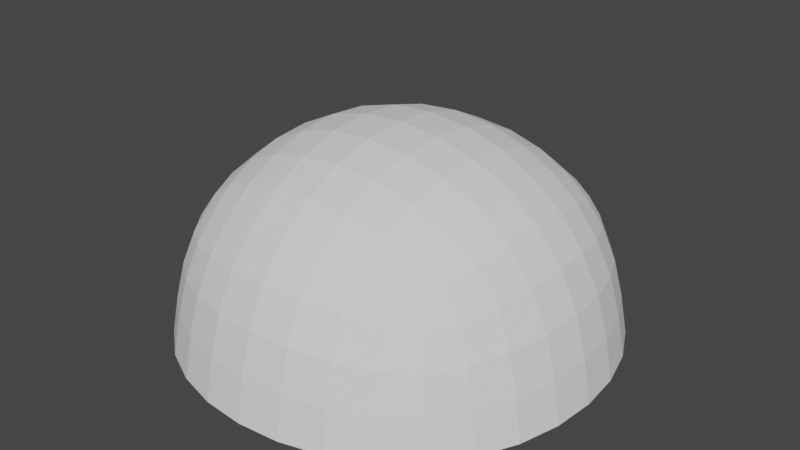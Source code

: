 # Source: Arbusto1.blend  (saved by Blender 2.91.10; exported with 4.5.12 LTS)
import bpy
from mathutils import Matrix  # noqa: F401  (used for matrix-valued properties, if any)

bpy.ops.wm.read_factory_settings(use_empty=True)
scene = bpy.context.scene
scene.name = 'Scene'

# ---- collections
col_collection = bpy.data.collections.new('Collection'); scene.collection.children.link(col_collection)

# ---- world
world_world = bpy.data.worlds.new('World'); scene.world = world_world
world_world.use_nodes = True; world_world.node_tree.nodes.clear()
_N = world_world.node_tree.nodes; _L = world_world.node_tree.links
n0 = _N.new('ShaderNodeOutputWorld'); n0.name = 'World Output'; n0.location = (300, 300)
n1 = _N.new('ShaderNodeBackground'); n1.name = 'Background'; n1.location = (10, 300)
n1.inputs[0].default_value = (0.05088, 0.05088, 0.05088, 1.0)
_L.new(n1.outputs[0], n0.inputs[0])
n0.is_active_output = True
world_world.color = (0.05088, 0.05088, 0.05088)
world_world.use_sun_shadow = False
world_world.sun_shadow_jitter_overblur = 0.0

# ---- meshes
me_cube_002 = bpy.data.meshes.new('Cube.002')
me_cube_002.from_pydata([(-1.878, -1.878, 1.878), (-1.878, 1.878, 1.878), (1.878, -1.878, 1.878), (1.878, 1.878, 1.878), (-2.295, -2.295, 1.863e-08), (-2.129, -2.129, 1.122), (-2.129, -1.122, 2.129), (-2.249, -1.863e-08, 2.249), (-2.129, 1.122, 2.129), (-2.129, 2.129, 1.122), (-2.295, 2.295, 1.118e-08), (-1.122, 2.129, 2.129), (-3.353e-08, 2.249, 2.249), (1.122, 2.129, 2.129), (2.129, 2.129, 1.122), (2.295, 2.295, 1.366e-08), (2.129, 1.122, 2.129), (2.249, 3.353e-08, 2.249), (2.129, -1.122, 2.129), (2.129, -2.129, 1.122), (2.295, -2.295, 8.692e-09), (1.122, -2.129, 2.129), (1.118e-08, -2.249, 2.249), (-1.122, -2.129, 2.129), (-2.956, -1.255, -8.071e-09), (-2.698, -1.182, 1.182), (-3.179, 1.49e-08, 3.353e-08), (-2.891, -5.588e-08, 1.232), (-2.956, 1.255, 6.581e-08), (-2.698, 1.182, 1.182), (-1.255, 2.956, -1.801e-08), (-1.182, 2.698, 1.182), (-1.49e-08, 3.179, 3.601e-08), (-7.451e-08, 2.891, 1.232), (1.255, 2.956, 7.637e-08), (1.182, 2.698, 1.182), (2.956, 1.255, -1.863e-08), (2.698, 1.182, 1.182), (3.179, 1.49e-08, 2.856e-08), (2.891, 7.451e-08, 1.232), (2.956, -1.255, 5.588e-08), (2.698, -1.182, 1.182), (1.255, -2.956, -1.801e-08), (1.182, -2.698, 1.182), (1.49e-08, -3.179, 3.601e-08), (7.451e-08, -2.891, 1.232), (-1.255, -2.956, 7.699e-08), (-1.182, -2.698, 1.182), (1.182, 1.182, 2.698), (2.98e-08, 1.232, 2.891), (-1.182, 1.182, 2.698), (1.232, -3.725e-08, 2.891), (-3.725e-09, 2.235e-08, 3.107), (-1.232, 3.725e-08, 2.891), (1.182, -1.182, 2.698), (-1.118e-08, -1.232, 2.891), (-1.182, -1.182, 2.698), (-2.222, -2.222, 0.5809), (-2.002, -2.002, 1.58), (-2.002, -1.58, 2.002), (-2.216, -0.5809, 2.216), (-2.216, 0.5809, 2.216), (-2.002, 1.58, 2.002), (-2.002, 2.002, 1.58), (-2.222, 2.222, 0.5809), (-1.58, 2.002, 2.002), (-0.5809, 2.216, 2.216), (0.5809, 2.216, 2.216), (1.58, 2.002, 2.002), (2.002, 2.002, 1.58), (2.222, 2.222, 0.5809), (2.002, 1.58, 2.002), (2.216, 0.5809, 2.216), (2.216, -0.5809, 2.216), (2.002, -1.58, 2.002), (2.002, -2.002, 1.58), (2.222, -2.222, 0.5809), (1.58, -2.002, 2.002), (0.5809, -2.216, 2.216), (-0.5809, -2.216, 2.216), (-1.58, -2.002, 2.002), (-2.85, -1.22, 0.6067), (-3.124, -0.641, 7.373e-09), (-2.842, -0.6067, 1.217), (-3.062, -2.747e-08, 0.63), (-3.124, 0.641, 5.852e-08), (-2.842, 0.6067, 1.217), (-2.85, 1.22, 0.6067), (-2.679, -1.814, -4.269e-09), (-2.462, -1.697, 1.142), (-2.462, -1.142, 1.697), (-2.621, -4.517e-08, 1.779), (-2.462, 1.142, 1.697), (-2.462, 1.697, 1.142), (-2.679, 1.814, 4.455e-08), (-1.22, 2.85, 0.6067), (-0.641, 3.124, 2.251e-09), (-0.6067, 2.842, 1.217), (-2.049e-08, 3.062, 0.63), (0.641, 3.124, 6.713e-08), (0.6067, 2.842, 1.217), (1.22, 2.85, 0.6067), (-1.814, 2.679, -1.343e-08), (-1.697, 2.462, 1.142), (-1.142, 2.462, 1.697), (-3.027e-08, 2.621, 1.779), (1.142, 2.462, 1.697), (1.697, 2.462, 1.142), (1.814, 2.679, 5.177e-08), (2.85, 1.22, 0.6067), (3.124, 0.641, -1.552e-10), (2.842, 0.6067, 1.217), (3.062, 2.049e-08, 0.63), (3.124, -0.641, 5.107e-08), (2.842, -0.6067, 1.217), (2.85, -1.22, 0.6067), (2.679, 1.814, -1.319e-08), (2.462, 1.697, 1.142), (2.462, 1.142, 1.697), (2.621, 3.027e-08, 1.779), (2.462, -1.142, 1.697), (2.462, -1.697, 1.142), (2.679, -1.814, 3.741e-08), (1.22, -2.85, 0.6067), (0.641, -3.124, 2.251e-09), (0.6067, -2.842, 1.217), (2.049e-08, -3.062, 0.63), (-0.641, -3.124, 6.721e-08), (-0.6067, -2.842, 1.217), (-1.22, -2.85, 0.6067), (1.814, -2.679, -1.374e-08), (1.697, -2.462, 1.142), (1.142, -2.462, 1.697), (3.12e-08, -2.621, 1.779), (-1.142, -2.462, 1.697), (-1.697, -2.462, 1.142), (-1.814, -2.679, 5.386e-08), (0.6067, 1.217, 2.842), (-0.6067, 1.217, 2.842), (1.217, 0.6067, 2.842), (2.189e-08, 0.63, 3.053), (-1.217, 0.6067, 2.842), (0.63, -2.142e-08, 3.053), (-0.63, 1.956e-08, 3.053), (1.217, -0.6067, 2.842), (-6.985e-09, -0.63, 3.053), (-1.217, -0.6067, 2.842), (0.6067, -1.217, 2.842), (-0.6067, -1.217, 2.842), (1.142, 1.697, 2.462), (7.451e-09, 1.779, 2.621), (-1.142, 1.697, 2.462), (-1.697, 1.142, 2.462), (-1.779, 2.282e-08, 2.621), (-1.697, -1.142, 2.462), (-1.142, -1.697, 2.462), (1.397e-09, -1.779, 2.621), (1.142, -1.697, 2.462), (1.697, -1.142, 2.462), (1.779, -4.657e-09, 2.621), (1.697, 1.142, 2.462), (-3.009, -0.6243, 0.6229), (-3.009, 0.6243, 0.6229), (-2.587, -1.76, 0.5892), (-2.273, -1.622, 1.622), (-2.58, -0.5892, 1.756), (-2.58, 0.5892, 1.756), (-2.273, 1.622, 1.622), (-2.587, 1.76, 0.5892), (-0.6243, 3.009, 0.6229), (0.6243, 3.009, 0.6229), (-1.76, 2.587, 0.5892), (-1.622, 2.273, 1.622), (-0.5892, 2.58, 1.756), (0.5892, 2.58, 1.756), (1.622, 2.273, 1.622), (1.76, 2.587, 0.5892), (3.009, 0.6243, 0.6229), (3.009, -0.6243, 0.6229), (2.587, 1.76, 0.5892), (2.273, 1.622, 1.622), (2.58, 0.5892, 1.756), (2.58, -0.5892, 1.756), (2.273, -1.622, 1.622), (2.587, -1.76, 0.5892), (0.6243, -3.009, 0.6229), (-0.6243, -3.009, 0.6229), (1.76, -2.587, 0.5892), (1.622, -2.273, 1.622), (0.5892, -2.58, 1.756), (-0.5892, -2.58, 1.756), (-1.622, -2.273, 1.622), (-1.76, -2.587, 0.5892), (0.6229, 0.6229, 3.0), (-0.6229, 0.6229, 3.0), (0.6229, -0.6229, 3.0), (-0.6229, -0.6229, 3.0), (1.622, 1.622, 2.273), (0.5892, 1.756, 2.58), (-0.5892, 1.756, 2.58), (-1.622, 1.622, 2.273), (-1.756, 0.5892, 2.58), (-1.756, -0.5892, 2.58), (-1.622, -1.622, 2.273), (-0.5892, -1.756, 2.58), (0.5892, -1.756, 2.58), (1.622, -1.622, 2.273), (1.756, -0.5892, 2.58), (1.756, 0.5892, 2.58)], [], [(24, 81, 161, 82), (81, 25, 83, 161), (161, 83, 27, 84), (82, 161, 84, 26), (26, 84, 162, 85), (84, 27, 86, 162), (162, 86, 29, 87), (85, 162, 87, 28), (4, 57, 163, 88), (57, 5, 89, 163), (163, 89, 25, 81), (88, 163, 81, 24), (5, 58, 164, 89), (58, 0, 59, 164), (164, 59, 6, 90), (89, 164, 90, 25), (25, 90, 165, 83), (90, 6, 60, 165), (165, 60, 7, 91), (83, 165, 91, 27), (27, 91, 166, 86), (91, 7, 61, 166), (166, 61, 8, 92), (86, 166, 92, 29), (29, 92, 167, 93), (92, 8, 62, 167), (167, 62, 1, 63), (93, 167, 63, 9), (28, 87, 168, 94), (87, 29, 93, 168), (168, 93, 9, 64), (94, 168, 64, 10), (30, 95, 169, 96), (95, 31, 97, 169), (169, 97, 33, 98), (96, 169, 98, 32), (32, 98, 170, 99), (98, 33, 100, 170), (170, 100, 35, 101), (99, 170, 101, 34), (10, 64, 171, 102), (64, 9, 103, 171), (171, 103, 31, 95), (102, 171, 95, 30), (9, 63, 172, 103), (63, 1, 65, 172), (172, 65, 11, 104), (103, 172, 104, 31), (31, 104, 173, 97), (104, 11, 66, 173), (173, 66, 12, 105), (97, 173, 105, 33), (33, 105, 174, 100), (105, 12, 67, 174), (174, 67, 13, 106), (100, 174, 106, 35), (35, 106, 175, 107), (106, 13, 68, 175), (175, 68, 3, 69), (107, 175, 69, 14), (34, 101, 176, 108), (101, 35, 107, 176), (176, 107, 14, 70), (108, 176, 70, 15), (36, 109, 177, 110), (109, 37, 111, 177), (177, 111, 39, 112), (110, 177, 112, 38), (38, 112, 178, 113), (112, 39, 114, 178), (178, 114, 41, 115), (113, 178, 115, 40), (15, 70, 179, 116), (70, 14, 117, 179), (179, 117, 37, 109), (116, 179, 109, 36), (14, 69, 180, 117), (69, 3, 71, 180), (180, 71, 16, 118), (117, 180, 118, 37), (37, 118, 181, 111), (118, 16, 72, 181), (181, 72, 17, 119), (111, 181, 119, 39), (39, 119, 182, 114), (119, 17, 73, 182), (182, 73, 18, 120), (114, 182, 120, 41), (41, 120, 183, 121), (120, 18, 74, 183), (183, 74, 2, 75), (121, 183, 75, 19), (40, 115, 184, 122), (115, 41, 121, 184), (184, 121, 19, 76), (122, 184, 76, 20), (42, 123, 185, 124), (123, 43, 125, 185), (185, 125, 45, 126), (124, 185, 126, 44), (44, 126, 186, 127), (126, 45, 128, 186), (186, 128, 47, 129), (127, 186, 129, 46), (20, 76, 187, 130), (76, 19, 131, 187), (187, 131, 43, 123), (130, 187, 123, 42), (19, 75, 188, 131), (75, 2, 77, 188), (188, 77, 21, 132), (131, 188, 132, 43), (43, 132, 189, 125), (132, 21, 78, 189), (189, 78, 22, 133), (125, 189, 133, 45), (45, 133, 190, 128), (133, 22, 79, 190), (190, 79, 23, 134), (128, 190, 134, 47), (47, 134, 191, 135), (134, 23, 80, 191), (191, 80, 0, 58), (135, 191, 58, 5), (46, 129, 192, 136), (129, 47, 135, 192), (192, 135, 5, 57), (136, 192, 57, 4), (48, 137, 193, 139), (137, 49, 140, 193), (193, 140, 52, 142), (139, 193, 142, 51), (49, 138, 194, 140), (138, 50, 141, 194), (194, 141, 53, 143), (140, 194, 143, 52), (51, 142, 195, 144), (142, 52, 145, 195), (195, 145, 55, 147), (144, 195, 147, 54), (52, 143, 196, 145), (143, 53, 146, 196), (196, 146, 56, 148), (145, 196, 148, 55), (3, 68, 197, 71), (68, 13, 149, 197), (197, 149, 48, 160), (71, 197, 160, 16), (13, 67, 198, 149), (67, 12, 150, 198), (198, 150, 49, 137), (149, 198, 137, 48), (12, 66, 199, 150), (66, 11, 151, 199), (199, 151, 50, 138), (150, 199, 138, 49), (11, 65, 200, 151), (65, 1, 62, 200), (200, 62, 8, 152), (151, 200, 152, 50), (50, 152, 201, 141), (152, 8, 61, 201), (201, 61, 7, 153), (141, 201, 153, 53), (53, 153, 202, 146), (153, 7, 60, 202), (202, 60, 6, 154), (146, 202, 154, 56), (56, 154, 203, 155), (154, 6, 59, 203), (203, 59, 0, 80), (155, 203, 80, 23), (55, 148, 204, 156), (148, 56, 155, 204), (204, 155, 23, 79), (156, 204, 79, 22), (54, 147, 205, 157), (147, 55, 156, 205), (205, 156, 22, 78), (157, 205, 78, 21), (18, 158, 206, 74), (158, 54, 157, 206), (206, 157, 21, 77), (74, 206, 77, 2), (17, 159, 207, 73), (159, 51, 144, 207), (207, 144, 54, 158), (73, 207, 158, 18), (16, 160, 208, 72), (160, 48, 139, 208), (208, 139, 51, 159), (72, 208, 159, 17)])
_uv = me_cube_002.uv_layers.new(name='UVMap')
_uv.uv.foreach_set('vector', [0.0, 0.0, 1.0, 0.0, 1.0, 1.0, 0.0, 1.0, 0.0, 0.0, 1.0, 0.0, 1.0, 1.0, 0.0, 1.0, 0.0, 0.0, 1.0, 0.0, 1.0, 1.0, 0.0, 1.0, 0.0, 0.0, 1.0, 0.0, 1.0, 1.0, 0.0, 1.0, 0.0, 0.0, 1.0, 0.0, 1.0, 1.0, 0.0, 1.0, 0.0, 0.0, 1.0, 0.0, 1.0, 1.0, 0.0, 1.0, 0.0, 0.0, 1.0, 0.0, 1.0, 1.0, 0.0, 1.0, 0.0, 0.0, 1.0, 0.0, 1.0, 1.0, 0.0, 1.0, 0.0, 0.0, 1.0, 0.0, 1.0, 1.0, 0.0, 1.0, 0.0, 0.0, 1.0, 0.0, 1.0, 1.0, 0.0, 1.0, 0.0, 0.0, 1.0, 0.0, 1.0, 1.0, 0.0, 1.0, 0.0, 0.0, 1.0, 0.0, 1.0, 1.0, 0.0, 1.0, 0.0, 0.0, 1.0, 0.0, 1.0, 1.0, 0.0, 1.0, 0.0, 0.0, 1.0, 0.0, 1.0, 1.0, 0.0, 1.0, 0.0, 0.0, 1.0, 0.0, 1.0, 1.0, 0.0, 1.0, 0.0, 0.0, 1.0, 0.0, 1.0, 1.0, 0.0, 1.0, 0.0, 0.0, 1.0, 0.0, 1.0, 1.0, 0.0, 1.0, 0.0, 0.0, 1.0, 0.0, 1.0, 1.0, 0.0, 1.0, 0.0, 0.0, 1.0, 0.0, 1.0, 1.0, 0.0, 1.0, 0.0, 0.0, 1.0, 0.0, 1.0, 1.0, 0.0, 1.0, 0.0, 0.0, 1.0, 0.0, 1.0, 1.0, 0.0, 1.0, 0.0, 0.0, 1.0, 0.0, 1.0, 1.0, 0.0, 1.0, 0.0, 0.0, 1.0, 0.0, 1.0, 1.0, 0.0, 1.0, 0.0, 0.0, 1.0, 0.0, 1.0, 1.0, 0.0, 1.0, 0.0, 0.0, 1.0, 0.0, 1.0, 1.0, 0.0, 1.0, 0.0, 0.0, 1.0, 0.0, 1.0, 1.0, 0.0, 1.0, 0.0, 0.0, 1.0, 0.0, 1.0, 1.0, 0.0, 1.0, 0.0, 0.0, 1.0, 0.0, 1.0, 1.0, 0.0, 1.0, 0.0, 0.0, 1.0, 0.0, 1.0, 1.0, 0.0, 1.0, 0.0, 0.0, 1.0, 0.0, 1.0, 1.0, 0.0, 1.0, 0.0, 0.0, 1.0, 0.0, 1.0, 1.0, 0.0, 1.0, 0.0, 0.0, 1.0, 0.0, 1.0, 1.0, 0.0, 1.0, 0.0, 0.0, 1.0, 0.0, 1.0, 1.0, 0.0, 1.0, 0.0, 0.0, 1.0, 0.0, 1.0, 1.0, 0.0, 1.0, 0.0, 0.0, 1.0, 0.0, 1.0, 1.0, 0.0, 1.0, 0.0, 0.0, 1.0, 0.0, 1.0, 1.0, 0.0, 1.0, 0.0, 0.0, 1.0, 0.0, 1.0, 1.0, 0.0, 1.0, 0.0, 0.0, 1.0, 0.0, 1.0, 1.0, 0.0, 1.0, 0.0, 0.0, 1.0, 0.0, 1.0, 1.0, 0.0, 1.0, 0.0, 0.0, 1.0, 0.0, 1.0, 1.0, 0.0, 1.0, 0.0, 0.0, 1.0, 0.0, 1.0, 1.0, 0.0, 1.0, 0.0, 0.0, 1.0, 0.0, 1.0, 1.0, 0.0, 1.0, 0.0, 0.0, 1.0, 0.0, 1.0, 1.0, 0.0, 1.0, 0.0, 0.0, 1.0, 0.0, 1.0, 1.0, 0.0, 1.0, 0.0, 0.0, 1.0, 0.0, 1.0, 1.0, 0.0, 1.0, 0.0, 0.0, 1.0, 0.0, 1.0, 1.0, 0.0, 1.0, 0.0, 0.0, 1.0, 0.0, 1.0, 1.0, 0.0, 1.0, 0.0, 0.0, 1.0, 0.0, 1.0, 1.0, 0.0, 1.0, 0.0, 0.0, 1.0, 0.0, 1.0, 1.0, 0.0, 1.0, 0.0, 0.0, 1.0, 0.0, 1.0, 1.0, 0.0, 1.0, 0.0, 0.0, 1.0, 0.0, 1.0, 1.0, 0.0, 1.0, 0.0, 0.0, 1.0, 0.0, 1.0, 1.0, 0.0, 1.0, 0.0, 0.0, 1.0, 0.0, 1.0, 1.0, 0.0, 1.0, 0.0, 0.0, 1.0, 0.0, 1.0, 1.0, 0.0, 1.0, 0.0, 0.0, 1.0, 0.0, 1.0, 1.0, 0.0, 1.0, 0.0, 0.0, 1.0, 0.0, 1.0, 1.0, 0.0, 1.0, 0.0, 0.0, 1.0, 0.0, 1.0, 1.0, 0.0, 1.0, 0.0, 0.0, 1.0, 0.0, 1.0, 1.0, 0.0, 1.0, 0.0, 0.0, 1.0, 0.0, 1.0, 1.0, 0.0, 1.0, 0.0, 0.0, 1.0, 0.0, 1.0, 1.0, 0.0, 1.0, 0.0, 0.0, 1.0, 0.0, 1.0, 1.0, 0.0, 1.0, 0.0, 0.0, 1.0, 0.0, 1.0, 1.0, 0.0, 1.0, 0.0, 0.0, 1.0, 0.0, 1.0, 1.0, 0.0, 1.0, 0.0, 0.0, 1.0, 0.0, 1.0, 1.0, 0.0, 1.0, 0.0, 0.0, 1.0, 0.0, 1.0, 1.0, 0.0, 1.0, 0.0, 0.0, 1.0, 0.0, 1.0, 1.0, 0.0, 1.0, 0.0, 0.0, 1.0, 0.0, 1.0, 1.0, 0.0, 1.0, 0.0, 0.0, 1.0, 0.0, 1.0, 1.0, 0.0, 1.0, 0.0, 0.0, 1.0, 0.0, 1.0, 1.0, 0.0, 1.0, 0.0, 0.0, 1.0, 0.0, 1.0, 1.0, 0.0, 1.0, 0.0, 0.0, 1.0, 0.0, 1.0, 1.0, 0.0, 1.0, 0.0, 0.0, 1.0, 0.0, 1.0, 1.0, 0.0, 1.0, 0.0, 0.0, 1.0, 0.0, 1.0, 1.0, 0.0, 1.0, 0.0, 0.0, 1.0, 0.0, 1.0, 1.0, 0.0, 1.0, 0.0, 0.0, 1.0, 0.0, 1.0, 1.0, 0.0, 1.0, 0.0, 0.0, 1.0, 0.0, 1.0, 1.0, 0.0, 1.0, 0.0, 0.0, 1.0, 0.0, 1.0, 1.0, 0.0, 1.0, 0.0, 0.0, 1.0, 0.0, 1.0, 1.0, 0.0, 1.0, 0.0, 0.0, 1.0, 0.0, 1.0, 1.0, 0.0, 1.0, 0.0, 0.0, 1.0, 0.0, 1.0, 1.0, 0.0, 1.0, 0.0, 0.0, 1.0, 0.0, 1.0, 1.0, 0.0, 1.0, 0.0, 0.0, 1.0, 0.0, 1.0, 1.0, 0.0, 1.0, 0.0, 0.0, 1.0, 0.0, 1.0, 1.0, 0.0, 1.0, 0.0, 0.0, 1.0, 0.0, 1.0, 1.0, 0.0, 1.0, 0.0, 0.0, 1.0, 0.0, 1.0, 1.0, 0.0, 1.0, 0.0, 0.0, 1.0, 0.0, 1.0, 1.0, 0.0, 1.0, 0.0, 0.0, 1.0, 0.0, 1.0, 1.0, 0.0, 1.0, 0.0, 0.0, 1.0, 0.0, 1.0, 1.0, 0.0, 1.0, 0.0, 0.0, 1.0, 0.0, 1.0, 1.0, 0.0, 1.0, 0.0, 0.0, 1.0, 0.0, 1.0, 1.0, 0.0, 1.0, 0.0, 0.0, 1.0, 0.0, 1.0, 1.0, 0.0, 1.0, 0.0, 0.0, 1.0, 0.0, 1.0, 1.0, 0.0, 1.0, 0.0, 0.0, 1.0, 0.0, 1.0, 1.0, 0.0, 1.0, 0.0, 0.0, 1.0, 0.0, 1.0, 1.0, 0.0, 1.0, 0.0, 0.0, 1.0, 0.0, 1.0, 1.0, 0.0, 1.0, 0.0, 0.0, 1.0, 0.0, 1.0, 1.0, 0.0, 1.0, 0.0, 0.0, 1.0, 0.0, 1.0, 1.0, 0.0, 1.0, 0.0, 0.0, 1.0, 0.0, 1.0, 1.0, 0.0, 1.0, 0.0, 0.0, 1.0, 0.0, 1.0, 1.0, 0.0, 1.0, 0.0, 0.0, 1.0, 0.0, 1.0, 1.0, 0.0, 1.0, 0.0, 0.0, 1.0, 0.0, 1.0, 1.0, 0.0, 1.0, 0.0, 0.0, 1.0, 0.0, 1.0, 1.0, 0.0, 1.0, 0.0, 0.0, 1.0, 0.0, 1.0, 1.0, 0.0, 1.0, 0.0, 0.0, 1.0, 0.0, 1.0, 1.0, 0.0, 1.0, 0.0, 0.0, 1.0, 0.0, 1.0, 1.0, 0.0, 1.0, 0.0, 0.0, 1.0, 0.0, 1.0, 1.0, 0.0, 1.0, 0.0, 0.0, 1.0, 0.0, 1.0, 1.0, 0.0, 1.0, 0.0, 0.0, 1.0, 0.0, 1.0, 1.0, 0.0, 1.0, 0.0, 0.0, 1.0, 0.0, 1.0, 1.0, 0.0, 1.0, 0.0, 0.0, 1.0, 0.0, 1.0, 1.0, 0.0, 1.0, 0.0, 0.0, 1.0, 0.0, 1.0, 1.0, 0.0, 1.0, 0.0, 0.0, 1.0, 0.0, 1.0, 1.0, 0.0, 1.0, 0.0, 0.0, 1.0, 0.0, 1.0, 1.0, 0.0, 1.0, 0.0, 0.0, 1.0, 0.0, 1.0, 1.0, 0.0, 1.0, 0.0, 0.0, 1.0, 0.0, 1.0, 1.0, 0.0, 1.0, 0.0, 0.0, 1.0, 0.0, 1.0, 1.0, 0.0, 1.0, 0.0, 0.0, 1.0, 0.0, 1.0, 1.0, 0.0, 1.0, 0.0, 0.0, 1.0, 0.0, 1.0, 1.0, 0.0, 1.0, 0.0, 0.0, 1.0, 0.0, 1.0, 1.0, 0.0, 1.0, 0.0, 0.0, 1.0, 0.0, 1.0, 1.0, 0.0, 1.0, 0.0, 0.0, 1.0, 0.0, 1.0, 1.0, 0.0, 1.0, 0.0, 0.0, 1.0, 0.0, 1.0, 1.0, 0.0, 1.0, 0.0, 0.0, 1.0, 0.0, 1.0, 1.0, 0.0, 1.0, 0.0, 0.0, 1.0, 0.0, 1.0, 1.0, 0.0, 1.0, 0.0, 0.0, 1.0, 0.0, 1.0, 1.0, 0.0, 1.0, 0.0, 0.0, 1.0, 0.0, 1.0, 1.0, 0.0, 1.0, 0.0, 0.0, 1.0, 0.0, 1.0, 1.0, 0.0, 1.0, 0.0, 0.0, 1.0, 0.0, 1.0, 1.0, 0.0, 1.0, 0.0, 0.0, 1.0, 0.0, 1.0, 1.0, 0.0, 1.0, 0.0, 0.0, 1.0, 0.0, 1.0, 1.0, 0.0, 1.0, 0.0, 0.0, 1.0, 0.0, 1.0, 1.0, 0.0, 1.0, 0.0, 0.0, 1.0, 0.0, 1.0, 1.0, 0.0, 1.0, 0.0, 0.0, 1.0, 0.0, 1.0, 1.0, 0.0, 1.0, 0.0, 0.0, 1.0, 0.0, 1.0, 1.0, 0.0, 1.0, 0.0, 0.0, 1.0, 0.0, 1.0, 1.0, 0.0, 1.0, 0.0, 0.0, 1.0, 0.0, 1.0, 1.0, 0.0, 1.0, 0.0, 0.0, 1.0, 0.0, 1.0, 1.0, 0.0, 1.0, 0.0, 0.0, 1.0, 0.0, 1.0, 1.0, 0.0, 1.0, 0.0, 0.0, 1.0, 0.0, 1.0, 1.0, 0.0, 1.0, 0.0, 0.0, 1.0, 0.0, 1.0, 1.0, 0.0, 1.0, 0.0, 0.0, 1.0, 0.0, 1.0, 1.0, 0.0, 1.0, 0.0, 0.0, 1.0, 0.0, 1.0, 1.0, 0.0, 1.0, 0.0, 0.0, 1.0, 0.0, 1.0, 1.0, 0.0, 1.0, 0.0, 0.0, 1.0, 0.0, 1.0, 1.0, 0.0, 1.0, 0.0, 0.0, 1.0, 0.0, 1.0, 1.0, 0.0, 1.0, 0.0, 0.0, 1.0, 0.0, 1.0, 1.0, 0.0, 1.0, 0.0, 0.0, 1.0, 0.0, 1.0, 1.0, 0.0, 1.0, 0.0, 0.0, 1.0, 0.0, 1.0, 1.0, 0.0, 1.0, 0.0, 0.0, 1.0, 0.0, 1.0, 1.0, 0.0, 1.0, 0.0, 0.0, 1.0, 0.0, 1.0, 1.0, 0.0, 1.0, 0.0, 0.0, 1.0, 0.0, 1.0, 1.0, 0.0, 1.0, 0.0, 0.0, 1.0, 0.0, 1.0, 1.0, 0.0, 1.0, 0.0, 0.0, 1.0, 0.0, 1.0, 1.0, 0.0, 1.0, 0.0, 0.0, 1.0, 0.0, 1.0, 1.0, 0.0, 1.0, 0.0, 0.0, 1.0, 0.0, 1.0, 1.0, 0.0, 1.0, 0.0, 0.0, 1.0, 0.0, 1.0, 1.0, 0.0, 1.0, 0.0, 0.0, 1.0, 0.0, 1.0, 1.0, 0.0, 1.0, 0.0, 0.0, 1.0, 0.0, 1.0, 1.0, 0.0, 1.0, 0.0, 0.0, 1.0, 0.0, 1.0, 1.0, 0.0, 1.0, 0.0, 0.0, 1.0, 0.0, 1.0, 1.0, 0.0, 1.0, 0.0, 0.0, 1.0, 0.0, 1.0, 1.0, 0.0, 1.0, 0.0, 0.0, 1.0, 0.0, 1.0, 1.0, 0.0, 1.0, 0.0, 0.0, 1.0, 0.0, 1.0, 1.0, 0.0, 1.0, 0.0, 0.0, 1.0, 0.0, 1.0, 1.0, 0.0, 1.0, 0.0, 0.0, 1.0, 0.0, 1.0, 1.0, 0.0, 1.0, 0.0, 0.0, 1.0, 0.0, 1.0, 1.0, 0.0, 1.0, 0.0, 0.0, 1.0, 0.0, 1.0, 1.0, 0.0, 1.0, 0.0, 0.0, 1.0, 0.0, 1.0, 1.0, 0.0, 1.0, 0.0, 0.0, 1.0, 0.0, 1.0, 1.0, 0.0, 1.0, 0.0, 0.0, 1.0, 0.0, 1.0, 1.0, 0.0, 1.0, 0.0, 0.0, 1.0, 0.0, 1.0, 1.0, 0.0, 1.0, 0.0, 0.0, 1.0, 0.0, 1.0, 1.0, 0.0, 1.0, 0.0, 0.0, 1.0, 0.0, 1.0, 1.0, 0.0, 1.0, 0.0, 0.0, 1.0, 0.0, 1.0, 1.0, 0.0, 1.0, 0.0, 0.0, 1.0, 0.0, 1.0, 1.0, 0.0, 1.0, 0.0, 0.0, 1.0, 0.0, 1.0, 1.0, 0.0, 1.0, 0.0, 0.0, 1.0, 0.0, 1.0, 1.0, 0.0, 1.0, 0.0, 0.0, 1.0, 0.0, 1.0, 1.0, 0.0, 1.0, 0.0, 0.0, 1.0, 0.0, 1.0, 1.0, 0.0, 1.0, 0.0, 0.0, 1.0, 0.0, 1.0, 1.0, 0.0, 1.0, 0.0, 0.0, 1.0, 0.0, 1.0, 1.0, 0.0, 1.0, 0.0, 0.0, 1.0, 0.0, 1.0, 1.0, 0.0, 1.0, 0.0, 0.0, 1.0, 0.0, 1.0, 1.0, 0.0, 1.0, 0.0, 0.0, 1.0, 0.0, 1.0, 1.0, 0.0, 1.0, 0.0, 0.0, 1.0, 0.0, 1.0, 1.0, 0.0, 1.0, 0.0, 0.0, 1.0, 0.0, 1.0, 1.0, 0.0, 1.0, 0.0, 0.0, 1.0, 0.0, 1.0, 1.0, 0.0, 1.0, 0.0, 0.0, 1.0, 0.0, 1.0, 1.0, 0.0, 1.0, 0.0, 0.0, 1.0, 0.0, 1.0, 1.0, 0.0, 1.0, 0.0, 0.0, 1.0, 0.0, 1.0, 1.0, 0.0, 1.0, 0.0, 0.0, 1.0, 0.0, 1.0, 1.0, 0.0, 1.0, 0.0, 0.0, 1.0, 0.0, 1.0, 1.0, 0.0, 1.0])
me_cube_002.use_remesh_fix_poles = True
me_cube_002.use_remesh_preserve_attributes = False
me_cube_002.use_mirror_vertex_groups = False
me_cube_002.update()

# ---- objects
ob_cube = bpy.data.objects.new('Cube', me_cube_002)

# ---- transforms, parenting, visibility, modifiers, constraints
ob_cube.location = (0.0, 0.0, 0.0)
ob_cube.lineart.crease_threshold = 0.0

# ---- collection membership
col_collection.objects.link(ob_cube)

# ---- scene / render settings (as saved in the file)
scene.frame_start = 1; scene.frame_end = 250; scene.frame_set(1)
scene.render.engine = 'BLENDER_EEVEE_NEXT'
scene.cycles.use_denoising = False
scene.cycles.samples = 128
scene.cycles.sampling_pattern = 'TABULATED_SOBOL'
scene.cycles.use_adaptive_sampling = False
scene.cycles.use_light_tree = False
scene.view_settings.view_transform = 'Filmic'
bpy.context.view_layer.update()

# ---- added for rendering (the .blend has no active camera and no usable light): camera, sun
cam_auto = bpy.data.cameras.new('AutoCamera')
cam_auto.lens = 50.0
cam_auto.sensor_width = 36.0
cam_auto.clip_end = 1000.0
ob_auto_camera = bpy.data.objects.new('AutoCamera', cam_auto)
scene.collection.objects.link(ob_auto_camera)
ob_auto_camera.location = (8.80285, -10.5634, 8.59575)
ob_auto_camera.rotation_euler = (1.09748, -7.21219e-08, 0.694738)
scene.camera = ob_auto_camera
light_auto_sun = bpy.data.lights.new('AutoSun', 'SUN')
light_auto_sun.energy = 3.0
light_auto_sun.angle = 0.0523599
ob_auto_sun = bpy.data.objects.new('AutoSun', light_auto_sun)
scene.collection.objects.link(ob_auto_sun)
ob_auto_sun.rotation_euler = (0.872665, 0.174533, 0.523599)
bpy.context.view_layer.update()
